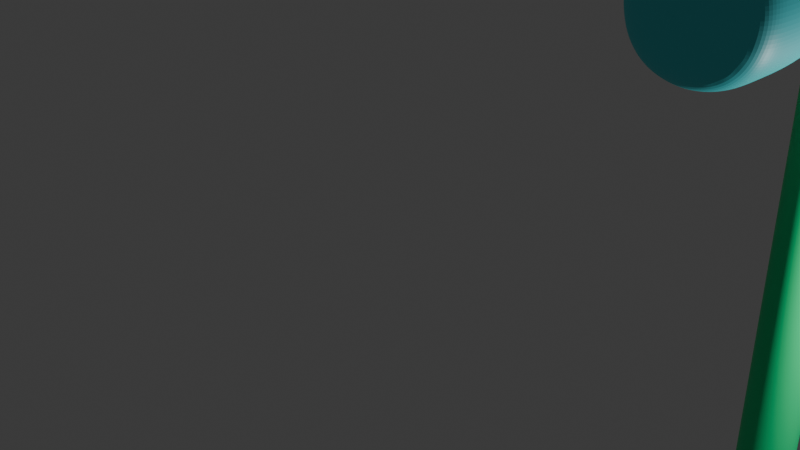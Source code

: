 # Source: hammer.blend  (saved by Blender 4.0.36; exported with 4.5.12 LTS)
import bpy
from mathutils import Matrix  # noqa: F401  (used for matrix-valued properties, if any)

bpy.ops.wm.read_factory_settings(use_empty=True)
scene = bpy.context.scene
scene.name = 'Scene'

# ---- collections
col_collection = bpy.data.collections.new('Collection'); scene.collection.children.link(col_collection)

# ---- materials (node trees are filled in below, after node groups)
mat_material = bpy.data.materials.new('Material')
mat_material.use_transparent_shadow = False
mat_material_001 = bpy.data.materials.new('Material.001')
mat_material_001.use_transparent_shadow = False

# ---- material node trees
mat_material.use_nodes = True; mat_material.node_tree.nodes.clear()
_N = mat_material.node_tree.nodes; _L = mat_material.node_tree.links
n0 = _N.new('ShaderNodeBsdfPrincipled'); n0.name = 'Principled BSDF'; n0.location = (10, 300)
n0.inputs[0].default_value = (0.07139, 0.7565, 0.8042, 1.0)
n0.inputs[3].default_value = 1.45
n1 = _N.new('ShaderNodeOutputMaterial'); n1.name = 'Material Output'; n1.location = (300, 300)
_L.new(n0.outputs[0], n1.inputs[0])
n1.is_active_output = True
mat_material_001.use_nodes = True; mat_material_001.node_tree.nodes.clear()
_N = mat_material_001.node_tree.nodes; _L = mat_material_001.node_tree.links
n0 = _N.new('ShaderNodeBsdfPrincipled'); n0.name = 'Principled BSDF'; n0.location = (10, 300)
n0.inputs[0].default_value = (0.0, 0.803, 0.2658, 1.0)
n0.inputs[3].default_value = 1.45
n1 = _N.new('ShaderNodeOutputMaterial'); n1.name = 'Material Output'; n1.location = (300, 300)
_L.new(n0.outputs[0], n1.inputs[0])
n1.is_active_output = True

# ---- world
world_world = bpy.data.worlds.new('World'); scene.world = world_world
world_world.use_nodes = True; world_world.node_tree.nodes.clear()
_N = world_world.node_tree.nodes; _L = world_world.node_tree.links
n0 = _N.new('ShaderNodeOutputWorld'); n0.name = 'World Output'; n0.location = (300, 300)
n1 = _N.new('ShaderNodeBackground'); n1.name = 'Background'; n1.location = (10, 300)
n1.inputs[0].default_value = (0.05088, 0.05088, 0.05088, 1.0)
_L.new(n1.outputs[0], n0.inputs[0])
n0.is_active_output = True
world_world.color = (0.05088, 0.05088, 0.05088)
world_world.use_sun_shadow = False
world_world.sun_shadow_jitter_overblur = 0.0

# ---- cameras
cam_camera = bpy.data.cameras.new('Camera')
cam_camera.clip_end = 100.0
cam_camera.ortho_scale = 7.314

# ---- lights
light_light = bpy.data.lights.new('Light', 'POINT')
light_light.transmission_factor = 0.0
light_light.use_soft_falloff = False
light_light.energy = 1000.0
light_light.shadow_soft_size = 0.1
light_light.shadow_maximum_resolution = 0.006
light_light.use_absolute_resolution = True

# ---- meshes
me_cube_003 = bpy.data.meshes.new('Cube.003')
me_cube_003.from_pydata([(-1.0, -1.0, -1.0), (-1.0, -1.0, 1.0), (-1.0, 1.0, -1.0), (-1.0, 1.0, 1.0), (1.0, -1.0, -1.0), (1.0, -1.0, 1.0), (1.0, 1.0, -1.0), (1.0, 1.0, 1.0), (-0.5515, -1.774, -0.5515), (-0.5515, -1.774, 0.5515), (0.5515, -1.774, 0.5515), (0.5515, -1.774, -0.5515), (-0.5515, -2.203, -0.5515), (-0.5515, -2.203, 0.5515), (0.5515, -2.203, 0.5515), (0.5515, -2.203, -0.5515), (-0.8149, -2.646, -0.8149), (-0.8149, -2.646, 0.8149), (0.8149, -2.646, 0.8149), (0.8149, -2.646, -0.8149), (0.5, 1.0, -1.0), (0.0, 1.0, -1.0), (-0.5, 1.0, -1.0), (-0.5, 1.0, 1.0), (0.0, 1.0, 1.0), (0.5, 1.0, 1.0), (-0.5, -1.0, -1.0), (0.0, -1.0, -1.0), (0.5, -1.0, -1.0), (0.5, -1.0, 1.0), (0.0, -1.0, 1.0), (-0.5, -1.0, 1.0), (-0.2757, -1.774, -0.5515), (2.98e-08, -1.774, -0.5515), (0.2757, -1.774, -0.5515), (0.2757, -1.774, 0.5515), (-2.98e-08, -1.774, 0.5515), (-0.2757, -1.774, 0.5515), (-0.2757, -2.203, -0.5515), (2.98e-08, -2.203, -0.5515), (0.2757, -2.203, -0.5515), (0.2757, -2.203, 0.5515), (-2.98e-08, -2.203, 0.5515), (-0.2757, -2.203, 0.5515), (-0.5154, -2.646, -1.031), (6.056e-10, -2.646, -1.152), (0.5154, -2.646, -1.031), (0.5154, -2.646, 1.031), (-3.404e-08, -2.646, 1.152), (-0.5154, -2.646, 1.031), (-1.0, -1.0, -0.5), (-1.0, -1.0, 0.0), (-1.0, -1.0, 0.5), (-1.0, 1.0, 0.5), (-1.0, 1.0, 0.0), (-1.0, 1.0, -0.5), (1.0, 1.0, 0.5), (1.0, 1.0, 0.0), (1.0, 1.0, -0.5), (1.0, -1.0, 0.5), (1.0, -1.0, 0.0), (1.0, -1.0, -0.5), (-0.5515, -1.774, -0.2757), (-0.5515, -1.774, 2.98e-08), (-0.5515, -1.774, 0.2757), (0.5515, -1.774, 0.2757), (0.5515, -1.774, -2.98e-08), (0.5515, -1.774, -0.2757), (-0.5515, -2.203, -0.2757), (-0.5515, -2.203, 2.98e-08), (-0.5515, -2.203, 0.2757), (0.5515, -2.203, 0.2757), (0.5515, -2.203, -2.98e-08), (0.5515, -2.203, -0.2757), (-1.031, -2.646, -0.5154), (-1.152, -2.646, 1.192e-07), (-1.031, -2.646, 0.5154), (1.031, -2.646, 0.5154), (1.152, -2.646, 1.885e-07), (1.031, -2.646, -0.5154), (-0.5154, -3.948, 1.031), (1.031, -3.948, -0.5154), (-1.031, -3.948, 0.5154), (-0.5154, -3.948, -1.031), (0.5154, -3.948, -1.031), (-0.8149, -3.948, 0.8149), (6.056e-10, -3.948, -1.152), (-0.8149, -3.948, -0.8149), (0.8149, -3.948, -0.8149), (0.8149, -3.948, 0.8149), (0.5154, -3.948, 1.031), (-3.404e-08, -3.948, 1.152), (-1.031, -3.948, -0.5154), (-1.152, -3.948, 1.958e-07), (1.031, -3.948, 0.5154), (1.152, -3.948, 2.651e-07), (-1.031, -4.442, 0.5154), (-0.7491, -4.745, 0.3868), (-0.5973, -4.745, 0.5973), (-0.8149, -4.442, 0.8149), (0.3868, -4.745, -0.7491), (0.5154, -4.442, -1.031), (0.8149, -4.442, -0.8149), (0.5973, -4.745, -0.5973), (0.5973, -4.745, 0.5973), (0.8149, -4.442, 0.8149), (0.5154, -4.442, 1.031), (0.3868, -4.745, 0.7491), (-1.152, -4.442, 1.958e-07), (-0.8404, -4.745, 1.863e-07), (-1.031, -4.442, -0.5154), (-0.7491, -4.745, -0.3868), (-0.5973, -4.745, -0.5973), (-0.8149, -4.442, -0.8149), (-0.5154, -4.442, -1.031), (-0.3868, -4.745, -0.7491), (1.192e-07, -4.745, 0.8404), (-3.404e-08, -4.442, 1.152), (-0.5154, -4.442, 1.031), (-0.3868, -4.745, 0.7491), (1.152, -4.442, 2.651e-07), (0.8404, -4.745, 2.608e-07), (0.7491, -4.745, -0.3868), (1.031, -4.442, -0.5154), (0.0, -4.745, -0.8404), (6.057e-10, -4.442, -1.152), (1.031, -4.442, 0.5154), (0.7491, -4.745, 0.3868), (-0.4668, 1.437, -0.2334), (-0.4668, 1.437, -0.4668), (-0.2334, 1.437, -0.4668), (0.2334, 1.437, 0.4668), (0.4668, 1.437, 0.4668), (0.4668, 1.437, -0.2334), (0.4668, 1.437, -0.4668), (0.2334, 1.437, -0.4668), (0.0, 1.437, -0.4668), (-0.4668, 1.437, 0.4668), (-0.2334, 1.437, 0.4668), (0.0, 1.437, 0.4668), (-0.4668, 1.437, 0.2334), (-0.4668, 1.437, 0.0), (0.4668, 1.437, 0.2334), (0.4668, 1.437, 0.0), (-0.7419, 1.652, -0.2148), (-0.7248, 1.652, -0.4242), (-0.5125, 1.652, -0.4405), (-0.0569, 1.652, 0.4702), (0.1525, 1.652, 0.4531), (0.1821, 1.652, -0.2204), (0.1821, 1.652, -0.4538), (-0.0513, 1.652, -0.4538), (-0.2847, 1.652, -0.4538), (-0.729, 1.652, 0.4573), (-0.5147, 1.652, 0.4726), (-0.2849, 1.652, 0.4772), (0.0003669, 3.232, -1.058), (0.491, 3.17, -0.9833), (0.8349, 3.045, -0.8349), (-0.7442, 1.652, 0.243), (-0.7489, 1.652, 0.01319), (0.1689, 1.652, 0.2408), (0.1821, 1.652, 0.01304), (0.9833, 3.17, -0.491), (0.8492, 3.057, 0.8579), (0.5029, 3.19, 1.008), (-0.499, 3.18, -0.9948), (-0.8579, 3.057, -0.8492), (-1.008, 3.19, -0.5029), (-0.9676, 2.209, -0.4812), (-0.8328, 2.209, -0.8229), (-0.4798, 2.209, -0.9537), (0.4812, 2.209, 0.9676), (0.8229, 2.209, 0.8328), (0.9435, 2.209, -0.4707), (0.8098, 2.209, -0.8098), (0.4707, 2.209, -0.9435), (-0.0007344, 2.209, -1.009), (-0.8459, 2.209, 0.8459), (-0.4897, 2.209, 0.978), (-0.0001653, 2.209, 1.034), (-0.978, 2.209, 0.4897), (-1.034, 2.209, 0.0001655), (0.9537, 2.209, 0.4798), (1.009, 2.209, 0.0007346), (-0.8723, 3.07, 0.8723), (-0.5103, 3.2, 1.02), (0.001023, 3.257, 1.085), (-0.6292, 3.414, -0.6397), (0.008368, 3.53, -0.7104), (0.6277, 3.395, -0.6277), (-1.02, 3.2, 0.5103), (-1.085, 3.257, -0.001023), (0.9948, 3.18, 0.499), (1.058, 3.232, -0.0003667), (-0.6408, 3.435, 0.6408), (-0.7094, 3.559, -0.009133), (0.009133, 3.559, 0.7094), (0.01388, 3.736, -0.01388), (0.6397, 3.414, 0.6292), (0.7104, 3.53, -0.008368), (-1.122, 2.762, 0.5772), (-0.9088, 2.762, 0.9534), (0.05831, 2.762, -1.252), (0.6188, 2.762, -1.137), (1.182, 2.762, -0.5742), (0.9732, 2.762, -0.9286), (1.297, 2.762, -0.01374), (0.6368, 2.762, 1.149), (0.9923, 2.762, 0.934), (1.199, 2.762, 0.56), (-0.5154, 2.762, -1.155), (-0.5327, 2.762, 1.167), (0.05938, 2.762, 1.27), (-1.226, 2.762, -0.01481), (-0.8894, 2.762, -0.9477), (-1.104, 2.762, -0.5923), (-1.0, -0.6137, -1.0), (-1.0, -0.6137, 1.0), (1.0, -0.6137, -1.0), (1.0, -0.6137, 1.0), (0.5, -0.6137, 1.0), (0.0, -0.6137, 1.0), (-0.5, -0.6137, 1.0), (-0.5, -0.6137, -1.0), (0.0, -0.6137, -1.0), (0.5, -0.6137, -1.0), (1.0, -0.6137, -0.5), (1.0, -0.6137, 0.0), (1.0, -0.6137, 0.5), (-1.0, -0.6137, -0.5), (-1.0, -0.6137, 0.0), (-1.0, -0.6137, 0.5), (-1.0, 0.4934, 1.0), (1.0, 0.4934, -1.0), (-1.0, 0.4934, -0.5), (-1.0, 0.4934, 0.0), (-1.0, 0.4934, 0.5), (-1.0, 0.4934, -1.0), (1.0, 0.4934, 1.0), (0.5, 0.4934, 1.0), (0.0, 0.4934, 1.0), (-0.5, 0.4934, 1.0), (-0.5, 0.4934, -1.0), (0.0, 0.4934, -1.0), (0.5, 0.4934, -1.0), (1.0, 0.4934, -0.5), (1.0, 0.4934, 0.0), (1.0, 0.4934, 0.5), (0.5, 0.4934, 1.0), (0.5, -0.6137, 1.0), (-0.5, 0.4934, 1.0), (-0.5, -0.6137, 1.0), (-0.5, 0.4934, -1.0), (-0.5, -0.6137, -1.0), (0.5, 0.4934, -1.0), (0.5, -0.6137, -1.0), (0.0, -0.6137, -1.0), (0.0, -0.6137, 1.0), (0.0, 0.4934, 1.0), (0.0, 0.4934, -1.0), (1.0, 1.0, -0.5), (1.0, 1.0, -1.0), (1.0, 0.4934, -1.0), (1.0, -0.6137, 1.0), (1.0, -1.0, 1.0), (1.0, -1.0, -0.5), (1.0, -1.0, -1.0), (1.0, 1.0, 1.0), (1.0, 1.0, 0.5), (1.0, 1.0, 0.0), (1.0, -1.0, 0.5), (1.0, -1.0, 0.0), (1.0, -0.6137, -1.0), (1.0, 0.4934, 1.0), (-1.0, -0.6137, -1.0), (-1.0, -1.0, -1.0), (-1.0, -1.0, 0.5), (-1.0, -1.0, 1.0), (-1.0, 0.4934, 1.0), (-1.0, 1.0, 1.0), (-1.0, 1.0, -0.5), (-1.0, 1.0, -1.0), (-1.0, -1.0, -0.5), (-1.0, -1.0, 0.0), (-1.0, 1.0, 0.5), (-1.0, 1.0, 0.0), (-1.0, 0.4934, -1.0), (-1.0, -0.6137, 1.0), (-0.6241, 5.394, 2.96), (0.0, -7.787, -2.445), (0.0, -7.787, -0.4452), (0.1951, -7.807, -2.445), (0.1951, -7.807, -0.4452), (0.3827, -7.864, -2.445), (0.3827, -7.864, -0.4452), (0.5556, -7.956, -2.445), (0.5556, -7.956, -0.4452), (0.7071, -8.08, -2.445), (0.7071, -8.08, -0.4452), (0.8315, -8.232, -2.445), (0.8315, -8.232, -0.4452), (0.9239, -8.405, -2.445), (0.9239, -8.405, -0.4452), (0.9808, -8.592, -2.445), (0.9808, -8.592, -0.4452), (1.0, -8.787, -2.445), (1.0, -8.787, -0.4452), (0.9808, -8.982, -2.445), (0.9808, -8.982, -0.4452), (0.9239, -9.17, -2.445), (0.9239, -9.17, -0.4452), (0.8315, -9.343, -2.445), (0.8315, -9.343, -0.4452), (0.7071, -9.495, -2.445), (0.7071, -9.495, -0.4452), (0.5556, -9.619, -2.445), (0.5556, -9.619, -0.4452), (0.3827, -9.711, -2.445), (0.3827, -9.711, -0.4452), (0.1951, -9.768, -2.445), (0.1951, -9.768, -0.4452), (0.0, -9.787, -2.445), (0.0, -9.787, -0.4452), (-0.1951, -9.768, -2.445), (-0.1951, -9.768, -0.4452), (-0.3827, -9.711, -2.445), (-0.3827, -9.711, -0.4452), (-0.5556, -9.619, -2.445), (-0.5556, -9.619, -0.4452), (-0.7071, -9.495, -2.445), (-0.7071, -9.495, -0.4452), (-0.8315, -9.343, -2.445), (-0.8315, -9.343, -0.4452), (-0.9239, -9.17, -2.445), (-0.9239, -9.17, -0.4452), (-0.9808, -8.982, -2.445), (-0.9808, -8.982, -0.4452), (-1.0, -8.787, -2.445), (-1.0, -8.787, -0.4452), (-0.9808, -8.592, -2.445), (-0.9808, -8.592, -0.4452), (-0.9239, -8.405, -2.445), (-0.9239, -8.405, -0.4452), (-0.8315, -8.232, -2.445), (-0.8315, -8.232, -0.4452), (-0.7071, -8.08, -2.445), (-0.7071, -8.08, -0.4452), (-0.5556, -7.956, -2.445), (-0.5556, -7.956, -0.4452), (-0.3827, -7.864, -2.445), (-0.3827, -7.864, -0.4452), (-0.1951, -7.807, -2.445), (-0.1951, -7.807, -0.4452)], [(290, 291), (293, 292), (295, 294), (297, 296), (299, 298), (301, 300), (303, 302), (305, 304), (307, 306), (309, 308), (311, 310), (313, 312), (315, 314), (317, 316), (319, 318), (321, 320), (323, 322), (325, 324), (327, 326), (329, 328), (331, 330), (333, 332), (335, 334), (337, 336), (339, 338), (341, 340), (343, 342), (345, 344), (347, 346), (349, 348), (351, 350), (353, 352)], [(237, 233, 3, 53), (25, 268, 132, 131), (229, 220, 5, 59), (283, 276, 8, 62), (256, 273, 267, 28), (252, 288, 278, 31), (37, 9, 13, 43), (28, 267, 11, 34), (31, 278, 9, 37), (271, 265, 10, 65), (40, 15, 19, 46), (65, 10, 14, 71), (34, 11, 15, 40), (62, 8, 12, 68), (79, 78, 95, 81), (68, 12, 16, 74), (43, 13, 17, 49), (71, 14, 18, 77), (14, 41, 47, 18), (41, 42, 48, 47), (42, 43, 49, 48), (45, 46, 84, 86), (47, 48, 91, 90), (17, 76, 82, 85), (8, 32, 38, 12), (32, 33, 39, 38), (33, 34, 40, 39), (12, 38, 44, 16), (38, 39, 45, 44), (39, 40, 46, 45), (265, 29, 35, 10), (29, 30, 36, 35), (30, 31, 37, 36), (276, 26, 32, 8), (26, 27, 33, 32), (27, 28, 34, 33), (10, 35, 41, 14), (35, 36, 42, 41), (36, 37, 43, 42), (264, 250, 29, 265), (250, 258, 30, 29), (258, 252, 31, 30), (275, 254, 26, 276), (254, 257, 27, 26), (257, 256, 28, 27), (281, 286, 141, 128), (24, 25, 131, 139), (22, 282, 129, 130), (286, 285, 140, 141), (23, 24, 139, 138), (282, 281, 128, 129), (285, 280, 137, 140), (280, 23, 138, 137), (21, 22, 130, 136), (270, 261, 133, 143), (20, 21, 136, 135), (269, 270, 143, 142), (74, 16, 87, 92), (18, 47, 90, 89), (48, 49, 80, 91), (16, 44, 83, 87), (75, 74, 92, 93), (78, 77, 94, 95), (80, 85, 99, 118), (49, 17, 85, 80), (76, 75, 93, 82), (15, 73, 79, 19), (73, 72, 78, 79), (72, 71, 77, 78), (13, 70, 76, 17), (70, 69, 75, 76), (69, 68, 74, 75), (44, 45, 86, 83), (77, 18, 89, 94), (19, 79, 81, 88), (9, 64, 70, 13), (64, 63, 69, 70), (63, 62, 68, 69), (11, 67, 73, 15), (67, 66, 72, 73), (66, 65, 71, 72), (267, 266, 67, 11), (266, 272, 66, 67), (272, 271, 65, 66), (278, 277, 64, 9), (277, 284, 63, 64), (284, 283, 62, 63), (219, 227, 61, 4), (227, 228, 60, 61), (228, 229, 59, 60), (262, 20, 135, 134), (261, 262, 134, 133), (268, 269, 142, 132), (238, 235, 55, 2), (235, 236, 54, 55), (236, 237, 53, 54), (46, 19, 88, 84), (82, 93, 108, 96), (84, 88, 102, 101), (95, 94, 126, 120), (92, 87, 113, 110), (87, 83, 114, 113), (83, 86, 125, 114), (119, 98, 97, 109, 111, 112, 115, 124, 100, 103, 122, 121, 127, 104, 107, 116), (86, 84, 101, 125), (89, 90, 106, 105), (94, 89, 105, 126), (91, 80, 118, 117), (88, 81, 123, 102), (93, 92, 110, 108), (81, 95, 120, 123), (90, 91, 117, 106), (97, 98, 99, 96), (101, 102, 103, 100), (105, 106, 107, 104), (109, 97, 96, 108), (111, 109, 108, 110), (113, 114, 115, 112), (117, 118, 119, 116), (121, 122, 123, 120), (125, 101, 100, 124), (127, 121, 120, 126), (118, 99, 98, 119), (112, 111, 110, 113), (122, 103, 102, 123), (114, 125, 124, 115), (104, 127, 126, 105), (106, 117, 116, 107), (85, 82, 96, 99), (128, 141, 160, 144), (129, 128, 144, 145), (137, 138, 154, 153), (141, 140, 159, 160), (136, 130, 146, 152), (140, 137, 153, 159), (135, 136, 152, 151), (134, 135, 151, 150), (143, 133, 149, 162), (133, 134, 150, 149), (142, 143, 162, 161), (131, 132, 148, 147), (139, 131, 147, 155), (132, 142, 161, 148), (130, 129, 145, 146), (138, 139, 155, 154), (161, 162, 184, 183), (147, 148, 173, 172), (155, 147, 172, 180), (148, 161, 183, 173), (146, 145, 170, 171), (154, 155, 180, 179), (144, 160, 182, 169), (145, 144, 169, 170), (153, 154, 179, 178), (160, 159, 181, 182), (152, 146, 171, 177), (159, 153, 178, 181), (151, 152, 177, 176), (150, 151, 176, 175), (162, 149, 174, 184), (149, 150, 175, 174), (202, 212, 186, 185), (214, 201, 191, 192), (203, 211, 166, 156), (201, 202, 185, 191), (204, 203, 156, 157), (206, 204, 157, 158), (207, 205, 163, 194), (205, 206, 158, 163), (210, 207, 194, 193), (208, 209, 164, 165), (213, 208, 165, 187), (209, 210, 193, 164), (211, 215, 167, 166), (212, 213, 187, 186), (216, 214, 192, 168), (215, 216, 168, 167), (199, 165, 164, 193), (191, 185, 186, 195), (195, 186, 187, 197), (197, 187, 165, 199), (156, 189, 190, 157), (189, 198, 200, 190), (198, 197, 199, 200), (166, 188, 189, 156), (188, 196, 198, 189), (196, 195, 197, 198), (167, 168, 188, 166), (168, 192, 196, 188), (192, 191, 195, 196), (157, 190, 163, 158), (190, 200, 194, 163), (200, 199, 193, 194), (170, 169, 216, 215), (169, 182, 214, 216), (179, 180, 213, 212), (171, 170, 215, 211), (173, 183, 210, 209), (180, 172, 208, 213), (172, 173, 209, 208), (183, 184, 207, 210), (174, 175, 206, 205), (184, 174, 205, 207), (175, 176, 204, 206), (176, 177, 203, 204), (181, 178, 202, 201), (177, 171, 211, 203), (182, 181, 201, 214), (178, 179, 212, 202), (51, 52, 232, 231), (50, 51, 231, 230), (0, 50, 230, 217), (247, 248, 229, 228), (246, 247, 228, 227), (234, 246, 227, 219), (243, 244, 241, 242), (224, 243, 242, 223), (287, 253, 254, 275), (225, 224, 223, 222), (226, 225, 222, 221), (274, 249, 250, 264), (251, 279, 288, 252), (255, 263, 273, 256), (248, 239, 220, 229), (52, 1, 218, 232), (56, 7, 239, 248), (20, 262, 263, 255), (23, 280, 279, 251), (268, 25, 249, 274), (25, 24, 259, 249), (24, 23, 251, 259), (282, 22, 253, 287), (22, 21, 260, 253), (21, 20, 255, 260), (6, 58, 246, 234), (58, 57, 247, 246), (57, 56, 248, 247), (231, 232, 237, 236), (230, 231, 236, 235), (217, 230, 235, 238), (232, 218, 233, 237), (244, 245, 240, 241), (245, 226, 221, 240), (240, 221, 250, 249), (223, 242, 251, 252), (243, 224, 254, 253), (226, 245, 255, 256), (225, 226, 256, 257), (224, 225, 257, 254), (222, 223, 252, 258), (221, 222, 258, 250), (241, 240, 249, 259), (242, 241, 259, 251), (244, 243, 253, 260), (245, 244, 260, 255), (58, 6, 262, 261), (6, 234, 263, 262), (5, 220, 264, 265), (4, 61, 266, 267), (7, 56, 269, 268), (56, 57, 270, 269), (57, 58, 261, 270), (59, 5, 265, 271), (60, 59, 271, 272), (61, 60, 272, 266), (219, 4, 267, 273), (220, 239, 274, 264), (234, 219, 273, 263), (239, 7, 268, 274), (0, 217, 275, 276), (1, 52, 277, 278), (3, 233, 279, 280), (2, 55, 281, 282), (50, 0, 276, 283), (51, 50, 283, 284), (52, 51, 284, 277), (53, 3, 280, 285), (54, 53, 285, 286), (55, 54, 286, 281), (217, 238, 287, 275), (218, 1, 278, 288), (233, 218, 288, 279), (238, 2, 282, 287)])
_uv = me_cube_003.uv_layers.new(name='UVMap')
_uv.uv.foreach_set('vector', [0.5625, 0.1867, 0.625, 0.1867, 0.625, 0.25, 0.5625, 0.25, 0.6875, 0.5, 0.625, 0.5, 0.625, 0.5, 0.6875, 0.5, 0.5625, 0.7017, 0.625, 0.7017, 0.625, 0.75, 0.5625, 0.75, 0.4375, 0.0, 0.375, 0.0, 0.375, 0.0, 0.4375, 0.0, 0.3125, 0.7017, 0.375, 0.7017, 0.375, 0.75, 0.3125, 0.75, 0.8125, 0.7017, 0.875, 0.7017, 0.875, 0.75, 0.8125, 0.75, 0.8125, 0.75, 0.875, 0.75, 0.875, 0.75, 0.8125, 0.75, 0.3125, 0.75, 0.375, 0.75, 0.375, 0.75, 0.3125, 0.75, 0.8125, 0.75, 0.875, 0.75, 0.875, 0.75, 0.8125, 0.75, 0.5625, 0.75, 0.625, 0.75, 0.625, 0.75, 0.5625, 0.75, 0.3125, 0.75, 0.375, 0.75, 0.375, 0.75, 0.3125, 0.75, 0.5625, 0.75, 0.625, 0.75, 0.625, 0.75, 0.5625, 0.75, 0.3125, 0.75, 0.375, 0.75, 0.375, 0.75, 0.3125, 0.75, 0.4375, 0.0, 0.375, 0.0, 0.375, 0.0, 0.4375, 0.0, 0.4375, 0.75, 0.5, 0.75, 0.5, 0.75, 0.4375, 0.75, 0.4375, 0.0, 0.375, 0.0, 0.375, 0.0, 0.4375, 0.0, 0.8125, 0.75, 0.875, 0.75, 0.875, 0.75, 0.8125, 0.75, 0.5625, 0.75, 0.625, 0.75, 0.625, 0.75, 0.5625, 0.75, 0.625, 0.75, 0.6875, 0.75, 0.6875, 0.75, 0.625, 0.75, 0.6875, 0.75, 0.75, 0.75, 0.75, 0.75, 0.6875, 0.75, 0.75, 0.75, 0.8125, 0.75, 0.8125, 0.75, 0.75, 0.75, 0.25, 0.75, 0.3125, 0.75, 0.3125, 0.75, 0.25, 0.75, 0.6875, 0.75, 0.75, 0.75, 0.75, 0.75, 0.6875, 0.75, 0.625, 0.0, 0.5625, 0.0, 0.5625, 0.0, 0.625, 0.0, 0.125, 0.75, 0.1875, 0.75, 0.1875, 0.75, 0.125, 0.75, 0.1875, 0.75, 0.25, 0.75, 0.25, 0.75, 0.1875, 0.75, 0.25, 0.75, 0.3125, 0.75, 0.3125, 0.75, 0.25, 0.75, 0.125, 0.75, 0.1875, 0.75, 0.1875, 0.75, 0.125, 0.75, 0.1875, 0.75, 0.25, 0.75, 0.25, 0.75, 0.1875, 0.75, 0.25, 0.75, 0.3125, 0.75, 0.3125, 0.75, 0.25, 0.75, 0.625, 0.75, 0.6875, 0.75, 0.6875, 0.75, 0.625, 0.75, 0.6875, 0.75, 0.75, 0.75, 0.75, 0.75, 0.6875, 0.75, 0.75, 0.75, 0.8125, 0.75, 0.8125, 0.75, 0.75, 0.75, 0.125, 0.75, 0.1875, 0.75, 0.1875, 0.75, 0.125, 0.75, 0.1875, 0.75, 0.25, 0.75, 0.25, 0.75, 0.1875, 0.75, 0.25, 0.75, 0.3125, 0.75, 0.3125, 0.75, 0.25, 0.75, 0.625, 0.75, 0.6875, 0.75, 0.6875, 0.75, 0.625, 0.75, 0.6875, 0.75, 0.75, 0.75, 0.75, 0.75, 0.6875, 0.75, 0.75, 0.75, 0.8125, 0.75, 0.8125, 0.75, 0.75, 0.75, 0.625, 0.7017, 0.6875, 0.7017, 0.6875, 0.75, 0.625, 0.75, 0.6875, 0.7017, 0.75, 0.7017, 0.75, 0.75, 0.6875, 0.75, 0.75, 0.7017, 0.8125, 0.7017, 0.8125, 0.75, 0.75, 0.75, 0.125, 0.7017, 0.1875, 0.7017, 0.1875, 0.75, 0.125, 0.75, 0.1875, 0.7017, 0.25, 0.7017, 0.25, 0.75, 0.1875, 0.75, 0.25, 0.7017, 0.3125, 0.7017, 0.3125, 0.75, 0.25, 0.75, 0.4375, 0.25, 0.5, 0.25, 0.5, 0.25, 0.4375, 0.25, 0.75, 0.5, 0.6875, 0.5, 0.6875, 0.5, 0.75, 0.5, 0.1875, 0.5, 0.125, 0.5, 0.125, 0.5, 0.1875, 0.5, 0.5, 0.25, 0.5625, 0.25, 0.5625, 0.25, 0.5, 0.25, 0.8125, 0.5, 0.75, 0.5, 0.75, 0.5, 0.8125, 0.5, 0.375, 0.25, 0.4375, 0.25, 0.4375, 0.25, 0.375, 0.25, 0.5625, 0.25, 0.625, 0.25, 0.625, 0.25, 0.5625, 0.25, 0.875, 0.5, 0.8125, 0.5, 0.8125, 0.5, 0.875, 0.5, 0.25, 0.5, 0.1875, 0.5, 0.1875, 0.5, 0.25, 0.5, 0.5, 0.5, 0.4375, 0.5, 0.4375, 0.5, 0.5, 0.5, 0.3125, 0.5, 0.25, 0.5, 0.25, 0.5, 0.3125, 0.5, 0.5625, 0.5, 0.5, 0.5, 0.5, 0.5, 0.5625, 0.5, 0.4375, 0.0, 0.375, 0.0, 0.375, 0.0, 0.4375, 0.0, 0.625, 0.75, 0.6875, 0.75, 0.6875, 0.75, 0.625, 0.75, 0.75, 0.75, 0.8125, 0.75, 0.8125, 0.75, 0.75, 0.75, 0.125, 0.75, 0.1875, 0.75, 0.1875, 0.75, 0.125, 0.75, 0.5, 0.0, 0.4375, 0.0, 0.4375, 0.0, 0.5, 0.0, 0.5, 0.75, 0.5625, 0.75, 0.5625, 0.75, 0.5, 0.75, 0.8125, 0.75, 0.875, 0.75, 0.875, 0.75, 0.8125, 0.75, 0.8125, 0.75, 0.875, 0.75, 0.875, 0.75, 0.8125, 0.75, 0.5625, 0.0, 0.5, 0.0, 0.5, 0.0, 0.5625, 0.0, 0.375, 0.75, 0.4375, 0.75, 0.4375, 0.75, 0.375, 0.75, 0.4375, 0.75, 0.5, 0.75, 0.5, 0.75, 0.4375, 0.75, 0.5, 0.75, 0.5625, 0.75, 0.5625, 0.75, 0.5, 0.75, 0.625, 0.0, 0.5625, 0.0, 0.5625, 0.0, 0.625, 0.0, 0.5625, 0.0, 0.5, 0.0, 0.5, 0.0, 0.5625, 0.0, 0.5, 0.0, 0.4375, 0.0, 0.4375, 0.0, 0.5, 0.0, 0.1875, 0.75, 0.25, 0.75, 0.25, 0.75, 0.1875, 0.75, 0.5625, 0.75, 0.625, 0.75, 0.625, 0.75, 0.5625, 0.75, 0.375, 0.75, 0.4375, 0.75, 0.4375, 0.75, 0.375, 0.75, 0.625, 0.0, 0.5625, 0.0, 0.5625, 0.0, 0.625, 0.0, 0.5625, 0.0, 0.5, 0.0, 0.5, 0.0, 0.5625, 0.0, 0.5, 0.0, 0.4375, 0.0, 0.4375, 0.0, 0.5, 0.0, 0.375, 0.75, 0.4375, 0.75, 0.4375, 0.75, 0.375, 0.75, 0.4375, 0.75, 0.5, 0.75, 0.5, 0.75, 0.4375, 0.75, 0.5, 0.75, 0.5625, 0.75, 0.5625, 0.75, 0.5, 0.75, 0.375, 0.75, 0.4375, 0.75, 0.4375, 0.75, 0.375, 0.75, 0.4375, 0.75, 0.5, 0.75, 0.5, 0.75, 0.4375, 0.75, 0.5, 0.75, 0.5625, 0.75, 0.5625, 0.75, 0.5, 0.75, 0.625, 0.0, 0.5625, 0.0, 0.5625, 0.0, 0.625, 0.0, 0.5625, 0.0, 0.5, 0.0, 0.5, 0.0, 0.5625, 0.0, 0.5, 0.0, 0.4375, 0.0, 0.4375, 0.0, 0.5, 0.0, 0.375, 0.7017, 0.4375, 0.7017, 0.4375, 0.75, 0.375, 0.75, 0.4375, 0.7017, 0.5, 0.7017, 0.5, 0.75, 0.4375, 0.75, 0.5, 0.7017, 0.5625, 0.7017, 0.5625, 0.75, 0.5, 0.75, 0.375, 0.5, 0.3125, 0.5, 0.3125, 0.5, 0.375, 0.5, 0.4375, 0.5, 0.375, 0.5, 0.375, 0.5, 0.4375, 0.5, 0.625, 0.5, 0.5625, 0.5, 0.5625, 0.5, 0.625, 0.5, 0.375, 0.1867, 0.4375, 0.1867, 0.4375, 0.25, 0.375, 0.25, 0.4375, 0.1867, 0.5, 0.1867, 0.5, 0.25, 0.4375, 0.25, 0.5, 0.1867, 0.5625, 0.1867, 0.5625, 0.25, 0.5, 0.25, 0.3125, 0.75, 0.375, 0.75, 0.375, 0.75, 0.3125, 0.75, 0.5625, 0.0, 0.5, 0.0, 0.5, 0.0, 0.5625, 0.0, 0.3125, 0.75, 0.375, 0.75, 0.375, 0.75, 0.3125, 0.75, 0.5, 0.75, 0.5625, 0.75, 0.5625, 0.75, 0.5, 0.75, 0.4375, 0.0, 0.375, 0.0, 0.375, 0.0, 0.4375, 0.0, 0.125, 0.75, 0.1875, 0.75, 0.1875, 0.75, 0.125, 0.75, 0.1875, 0.75, 0.25, 0.75, 0.25, 0.75, 0.1875, 0.75, 0.5932, 0.9259, 0.5802, 0.9552, 0.5509, 0.9682, 0.5, 0.9723, 0.4491, 0.9682, 0.4198, 0.9552, 0.4068, 0.9259, 0.4027, 0.875, 0.4068, 0.8241, 0.4198, 0.7948, 0.4491, 0.7818, 0.5, 0.7777, 0.5509, 0.7818, 0.5802, 0.7948, 0.5932, 0.8241, 0.5973, 0.875, 0.25, 0.75, 0.3125, 0.75, 0.3125, 0.75, 0.25, 0.75, 0.625, 0.75, 0.6875, 0.75, 0.6875, 0.75, 0.625, 0.75, 0.5625, 0.75, 0.625, 0.75, 0.625, 0.75, 0.5625, 0.75, 0.75, 0.75, 0.8125, 0.75, 0.8125, 0.75, 0.75, 0.75, 0.375, 0.75, 0.4375, 0.75, 0.4375, 0.75, 0.375, 0.75, 0.5, 0.0, 0.4375, 0.0, 0.4375, 0.0, 0.5, 0.0, 0.4375, 0.75, 0.5, 0.75, 0.5, 0.75, 0.4375, 0.75, 0.6875, 0.75, 0.75, 0.75, 0.75, 0.75, 0.6875, 0.75, 0.5509, 0.9682, 0.5802, 0.9552, 0.625, 1.0, 0.5625, 1.0, 0.375, 0.8125, 0.375, 0.75, 0.4198, 0.7948, 0.4068, 0.8241, 0.625, 0.75, 0.625, 0.8125, 0.5932, 0.8241, 0.5802, 0.7948, 0.5, 0.9723, 0.5509, 0.9682, 0.5625, 1.0, 0.5, 1.0, 0.4491, 0.9682, 0.5, 0.9723, 0.5, 1.0, 0.4375, 1.0, 0.375, 1.0, 0.375, 0.9375, 0.4068, 0.9259, 0.4198, 0.9552, 0.625, 0.875, 0.625, 0.9375, 0.5932, 0.9259, 0.5973, 0.875, 0.5, 0.7777, 0.4491, 0.7818, 0.4375, 0.75, 0.5, 0.75, 0.375, 0.875, 0.375, 0.8125, 0.4068, 0.8241, 0.4027, 0.875, 0.5509, 0.7818, 0.5, 0.7777, 0.5, 0.75, 0.5625, 0.75, 0.625, 0.9375, 0.625, 1.0, 0.5802, 0.9552, 0.5932, 0.9259, 0.4198, 0.9552, 0.4491, 0.9682, 0.4375, 1.0, 0.375, 1.0, 0.4491, 0.7818, 0.4198, 0.7948, 0.375, 0.75, 0.4375, 0.75, 0.375, 0.9375, 0.375, 0.875, 0.4027, 0.875, 0.4068, 0.9259, 0.5802, 0.7948, 0.5509, 0.7818, 0.5625, 0.75, 0.625, 0.75, 0.625, 0.8125, 0.625, 0.875, 0.5973, 0.875, 0.5932, 0.8241, 0.625, 0.0, 0.5625, 0.0, 0.5625, 0.0, 0.625, 0.0, 0.4375, 0.25, 0.5, 0.25, 0.5, 0.25, 0.4375, 0.25, 0.375, 0.25, 0.4375, 0.25, 0.4375, 0.25, 0.375, 0.25, 0.875, 0.5, 0.8125, 0.5, 0.8125, 0.5, 0.875, 0.5, 0.5, 0.25, 0.5625, 0.25, 0.5625, 0.25, 0.5, 0.25, 0.25, 0.5, 0.1875, 0.5, 0.1875, 0.5, 0.25, 0.5, 0.5625, 0.25, 0.625, 0.25, 0.625, 0.25, 0.5625, 0.25, 0.3125, 0.5, 0.25, 0.5, 0.25, 0.5, 0.3125, 0.5, 0.375, 0.5, 0.3125, 0.5, 0.3125, 0.5, 0.375, 0.5, 0.5, 0.5, 0.4375, 0.5, 0.4375, 0.5, 0.5, 0.5, 0.4375, 0.5, 0.375, 0.5, 0.375, 0.5, 0.4375, 0.5, 0.5625, 0.5, 0.5, 0.5, 0.5, 0.5, 0.5625, 0.5, 0.6875, 0.5, 0.625, 0.5, 0.625, 0.5, 0.6875, 0.5, 0.75, 0.5, 0.6875, 0.5, 0.6875, 0.5, 0.75, 0.5, 0.625, 0.5, 0.5625, 0.5, 0.5625, 0.5, 0.625, 0.5, 0.1875, 0.5, 0.125, 0.5, 0.125, 0.5, 0.1875, 0.5, 0.8125, 0.5, 0.75, 0.5, 0.75, 0.5, 0.8125, 0.5, 0.5625, 0.5, 0.5, 0.5, 0.5, 0.5, 0.5625, 0.5, 0.6875, 0.5, 0.625, 0.5, 0.625, 0.5, 0.6875, 0.5, 0.75, 0.5, 0.6875, 0.5, 0.6875, 0.5, 0.75, 0.5, 0.625, 0.5, 0.5625, 0.5, 0.5625, 0.5, 0.625, 0.5, 0.1875, 0.5, 0.125, 0.5, 0.125, 0.5, 0.1875, 0.5, 0.8125, 0.5, 0.75, 0.5, 0.75, 0.5, 0.8125, 0.5, 0.4375, 0.25, 0.5, 0.25, 0.5, 0.25, 0.4375, 0.25, 0.375, 0.25, 0.4375, 0.25, 0.4375, 0.25, 0.375, 0.25, 0.875, 0.5, 0.8125, 0.5, 0.8125, 0.5, 0.875, 0.5, 0.5, 0.25, 0.5625, 0.25, 0.5625, 0.25, 0.5, 0.25, 0.25, 0.5, 0.1875, 0.5, 0.1875, 0.5, 0.25, 0.5, 0.5625, 0.25, 0.625, 0.25, 0.625, 0.25, 0.5625, 0.25, 0.3125, 0.5, 0.25, 0.5, 0.25, 0.5, 0.3125, 0.5, 0.375, 0.5, 0.3125, 0.5, 0.3125, 0.5, 0.375, 0.5, 0.5, 0.5, 0.4375, 0.5, 0.4375, 0.5, 0.5, 0.5, 0.4375, 0.5, 0.375, 0.5, 0.375, 0.5, 0.4375, 0.5, 0.875, 0.5, 0.8125, 0.5, 0.8125, 0.5, 0.875, 0.5, 0.5, 0.25, 0.5625, 0.25, 0.5625, 0.25, 0.5, 0.25, 0.25, 0.5, 0.1875, 0.5, 0.1875, 0.5, 0.25, 0.5, 0.5625, 0.25, 0.625, 0.25, 0.625, 0.25, 0.5625, 0.25, 0.3125, 0.5, 0.25, 0.5, 0.25, 0.5, 0.3125, 0.5, 0.375, 0.5, 0.3125, 0.5, 0.3125, 0.5, 0.375, 0.5, 0.5, 0.5, 0.4375, 0.5, 0.4375, 0.5, 0.5, 0.5, 0.4375, 0.5, 0.375, 0.5, 0.375, 0.5, 0.4375, 0.5, 0.5625, 0.5, 0.5, 0.5, 0.5, 0.5, 0.5625, 0.5, 0.6875, 0.5, 0.625, 0.5, 0.625, 0.5, 0.6875, 0.5, 0.75, 0.5, 0.6875, 0.5, 0.6875, 0.5, 0.75, 0.5, 0.625, 0.5, 0.5625, 0.5, 0.5625, 0.5, 0.625, 0.5, 0.1875, 0.5, 0.125, 0.5, 0.125, 0.5, 0.1875, 0.5, 0.8125, 0.5, 0.75, 0.5, 0.75, 0.5, 0.8125, 0.5, 0.4375, 0.25, 0.5, 0.25, 0.5, 0.25, 0.4375, 0.25, 0.375, 0.25, 0.4375, 0.25, 0.4375, 0.25, 0.375, 0.25, 0.5625, 0.4375, 0.625, 0.4375, 0.625, 0.5, 0.5625, 0.5, 0.5625, 0.25, 0.625, 0.25, 0.625, 0.3125, 0.5625, 0.3125, 0.5625, 0.3125, 0.625, 0.3125, 0.625, 0.375, 0.5625, 0.375, 0.5625, 0.375, 0.625, 0.375, 0.625, 0.4375, 0.5625, 0.4375, 0.375, 0.375, 0.4375, 0.375, 0.4375, 0.4375, 0.375, 0.4375, 0.4375, 0.375, 0.5, 0.375, 0.5, 0.4375, 0.4375, 0.4375, 0.5, 0.375, 0.5625, 0.375, 0.5625, 0.4375, 0.5, 0.4375, 0.375, 0.3125, 0.4375, 0.3125, 0.4375, 0.375, 0.375, 0.375, 0.4375, 0.3125, 0.5, 0.3125, 0.5, 0.375, 0.4375, 0.375, 0.5, 0.3125, 0.5625, 0.3125, 0.5625, 0.375, 0.5, 0.375, 0.375, 0.25, 0.4375, 0.25, 0.4375, 0.3125, 0.375, 0.3125, 0.4375, 0.25, 0.5, 0.25, 0.5, 0.3125, 0.4375, 0.3125, 0.5, 0.25, 0.5625, 0.25, 0.5625, 0.3125, 0.5, 0.3125, 0.375, 0.4375, 0.4375, 0.4375, 0.4375, 0.5, 0.375, 0.5, 0.4375, 0.4375, 0.5, 0.4375, 0.5, 0.5, 0.4375, 0.5, 0.5, 0.4375, 0.5625, 0.4375, 0.5625, 0.5, 0.5, 0.5, 0.375, 0.25, 0.4375, 0.25, 0.4375, 0.25, 0.375, 0.25, 0.4375, 0.25, 0.5, 0.25, 0.5, 0.25, 0.4375, 0.25, 0.8125, 0.5, 0.75, 0.5, 0.75, 0.5, 0.8125, 0.5, 0.1875, 0.5, 0.125, 0.5, 0.125, 0.5, 0.1875, 0.5, 0.625, 0.5, 0.5625, 0.5, 0.5625, 0.5, 0.625, 0.5, 0.75, 0.5, 0.6875, 0.5, 0.6875, 0.5, 0.75, 0.5, 0.6875, 0.5, 0.625, 0.5, 0.625, 0.5, 0.6875, 0.5, 0.5625, 0.5, 0.5, 0.5, 0.5, 0.5, 0.5625, 0.5, 0.4375, 0.5, 0.375, 0.5, 0.375, 0.5, 0.4375, 0.5, 0.5, 0.5, 0.4375, 0.5, 0.4375, 0.5, 0.5, 0.5, 0.375, 0.5, 0.3125, 0.5, 0.3125, 0.5, 0.375, 0.5, 0.3125, 0.5, 0.25, 0.5, 0.25, 0.5, 0.3125, 0.5, 0.5625, 0.25, 0.625, 0.25, 0.625, 0.25, 0.5625, 0.25, 0.25, 0.5, 0.1875, 0.5, 0.1875, 0.5, 0.25, 0.5, 0.5, 0.25, 0.5625, 0.25, 0.5625, 0.25, 0.5, 0.25, 0.875, 0.5, 0.8125, 0.5, 0.8125, 0.5, 0.875, 0.5, 0.5, 0.0, 0.5625, 0.0, 0.5625, 0.04828, 0.5, 0.04828, 0.4375, 0.0, 0.5, 0.0, 0.5, 0.04828, 0.4375, 0.04828, 0.375, 0.0, 0.4375, 0.0, 0.4375, 0.04828, 0.375, 0.04828, 0.5, 0.5633, 0.5625, 0.5633, 0.5625, 0.7017, 0.5, 0.7017, 0.4375, 0.5633, 0.5, 0.5633, 0.5, 0.7017, 0.4375, 0.7017, 0.375, 0.5633, 0.4375, 0.5633, 0.4375, 0.7017, 0.375, 0.7017, 0.1875, 0.5633, 0.25, 0.5633, 0.75, 0.5633, 0.8125, 0.5633, 0.1875, 0.7017, 0.1875, 0.5633, 0.8125, 0.5633, 0.8125, 0.7017, 0.125, 0.5633, 0.1875, 0.5633, 0.1875, 0.7017, 0.125, 0.7017, 0.25, 0.7017, 0.1875, 0.7017, 0.8125, 0.7017, 0.75, 0.7017, 0.3125, 0.7017, 0.25, 0.7017, 0.75, 0.7017, 0.6875, 0.7017, 0.625, 0.5633, 0.6875, 0.5633, 0.6875, 0.7017, 0.625, 0.7017, 0.8125, 0.5633, 0.875, 0.5633, 0.875, 0.7017, 0.8125, 0.7017, 0.3125, 0.5633, 0.375, 0.5633, 0.375, 0.7017, 0.3125, 0.7017, 0.5625, 0.5633, 0.625, 0.5633, 0.625, 0.7017, 0.5625, 0.7017, 0.5625, 0.0, 0.625, 0.0, 0.625, 0.04828, 0.5625, 0.04828, 0.5625, 0.5, 0.625, 0.5, 0.625, 0.5633, 0.5625, 0.5633, 0.3125, 0.5, 0.375, 0.5, 0.375, 0.5633, 0.3125, 0.5633, 0.8125, 0.5, 0.875, 0.5, 0.875, 0.5633, 0.8125, 0.5633, 0.625, 0.5, 0.6875, 0.5, 0.6875, 0.5633, 0.625, 0.5633, 0.6875, 0.5, 0.75, 0.5, 0.75, 0.5633, 0.6875, 0.5633, 0.75, 0.5, 0.8125, 0.5, 0.8125, 0.5633, 0.75, 0.5633, 0.125, 0.5, 0.1875, 0.5, 0.1875, 0.5633, 0.125, 0.5633, 0.1875, 0.5, 0.25, 0.5, 0.25, 0.5633, 0.1875, 0.5633, 0.25, 0.5, 0.3125, 0.5, 0.3125, 0.5633, 0.25, 0.5633, 0.375, 0.5, 0.4375, 0.5, 0.4375, 0.5633, 0.375, 0.5633, 0.4375, 0.5, 0.5, 0.5, 0.5, 0.5633, 0.4375, 0.5633, 0.5, 0.5, 0.5625, 0.5, 0.5625, 0.5633, 0.5, 0.5633, 0.5, 0.04828, 0.5625, 0.04828, 0.5625, 0.1867, 0.5, 0.1867, 0.4375, 0.04828, 0.5, 0.04828, 0.5, 0.1867, 0.4375, 0.1867, 0.375, 0.04828, 0.4375, 0.04828, 0.4375, 0.1867, 0.375, 0.1867, 0.5625, 0.04828, 0.625, 0.04828, 0.625, 0.1867, 0.5625, 0.1867, 0.25, 0.5633, 0.3125, 0.5633, 0.6875, 0.5633, 0.75, 0.5633, 0.3125, 0.5633, 0.3125, 0.7017, 0.6875, 0.7017, 0.6875, 0.5633, 0.6875, 0.5633, 0.6875, 0.7017, 0.6875, 0.7017, 0.6875, 0.5633, 0.8125, 0.7017, 0.8125, 0.5633, 0.8125, 0.5633, 0.8125, 0.7017, 0.1875, 0.5633, 0.1875, 0.7017, 0.1875, 0.7017, 0.1875, 0.5633, 0.3125, 0.7017, 0.3125, 0.5633, 0.3125, 0.5633, 0.3125, 0.7017, 0.25, 0.7017, 0.3125, 0.7017, 0.3125, 0.7017, 0.25, 0.7017, 0.1875, 0.7017, 0.25, 0.7017, 0.25, 0.7017, 0.1875, 0.7017, 0.75, 0.7017, 0.8125, 0.7017, 0.8125, 0.7017, 0.75, 0.7017, 0.6875, 0.7017, 0.75, 0.7017, 0.75, 0.7017, 0.6875, 0.7017, 0.75, 0.5633, 0.6875, 0.5633, 0.6875, 0.5633, 0.75, 0.5633, 0.8125, 0.5633, 0.75, 0.5633, 0.75, 0.5633, 0.8125, 0.5633, 0.25, 0.5633, 0.1875, 0.5633, 0.1875, 0.5633, 0.25, 0.5633, 0.3125, 0.5633, 0.25, 0.5633, 0.25, 0.5633, 0.3125, 0.5633, 0.4375, 0.5, 0.375, 0.5, 0.375, 0.5, 0.4375, 0.5, 0.375, 0.5, 0.375, 0.5633, 0.375, 0.5633, 0.375, 0.5, 0.625, 0.75, 0.625, 0.7017, 0.625, 0.7017, 0.625, 0.75, 0.375, 0.75, 0.4375, 0.75, 0.4375, 0.75, 0.375, 0.75, 0.625, 0.5, 0.5625, 0.5, 0.5625, 0.5, 0.625, 0.5, 0.5625, 0.5, 0.5, 0.5, 0.5, 0.5, 0.5625, 0.5, 0.5, 0.5, 0.4375, 0.5, 0.4375, 0.5, 0.5, 0.5, 0.5625, 0.75, 0.625, 0.75, 0.625, 0.75, 0.5625, 0.75, 0.5, 0.75, 0.5625, 0.75, 0.5625, 0.75, 0.5, 0.75, 0.4375, 0.75, 0.5, 0.75, 0.5, 0.75, 0.4375, 0.75, 0.375, 0.7017, 0.375, 0.75, 0.375, 0.75, 0.375, 0.7017, 0.625, 0.7017, 0.625, 0.5633, 0.625, 0.5633, 0.625, 0.7017, 0.375, 0.5633, 0.375, 0.7017, 0.375, 0.7017, 0.375, 0.5633, 0.625, 0.5633, 0.625, 0.5, 0.625, 0.5, 0.625, 0.5633, 0.375, 0.0, 0.375, 0.04828, 0.375, 0.04828, 0.375, 0.0, 0.625, 0.0, 0.5625, 0.0, 0.5625, 0.0, 0.625, 0.0, 0.625, 0.25, 0.625, 0.1867, 0.625, 0.1867, 0.625, 0.25, 0.375, 0.25, 0.4375, 0.25, 0.4375, 0.25, 0.375, 0.25, 0.4375, 0.0, 0.375, 0.0, 0.375, 0.0, 0.4375, 0.0, 0.5, 0.0, 0.4375, 0.0, 0.4375, 0.0, 0.5, 0.0, 0.5625, 0.0, 0.5, 0.0, 0.5, 0.0, 0.5625, 0.0, 0.5625, 0.25, 0.625, 0.25, 0.625, 0.25, 0.5625, 0.25, 0.5, 0.25, 0.5625, 0.25, 0.5625, 0.25, 0.5, 0.25, 0.4375, 0.25, 0.5, 0.25, 0.5, 0.25, 0.4375, 0.25, 0.375, 0.04828, 0.375, 0.1867, 0.375, 0.1867, 0.375, 0.04828, 0.625, 0.04828, 0.625, 0.0, 0.625, 0.0, 0.625, 0.04828, 0.625, 0.1867, 0.625, 0.04828, 0.625, 0.04828, 0.625, 0.1867, 0.375, 0.1867, 0.375, 0.25, 0.375, 0.25, 0.375, 0.1867])
me_cube_003.materials.append(mat_material)
me_cube_003.update()
me_cylinder = bpy.data.meshes.new('Cylinder')
me_cylinder.from_pydata([(-8.67e-10, 0.9418, -1.0), (0.08796, 1.102, 1.0), (0.1837, 0.9237, -1.0), (0.2614, 1.081, 1.0), (0.3604, 0.8701, -1.0), (0.4282, 1.018, 1.0), (0.5232, 0.7831, -1.0), (0.5819, 0.9164, 1.0), (0.666, 0.666, -1.0), (0.7166, 0.7793, 1.0), (0.7831, 0.5232, -1.0), (0.8271, 0.6123, 1.0), (0.8701, 0.3604, -1.0), (0.9093, 0.4218, 1.0), (0.9237, 0.1837, -1.0), (0.9599, 0.215, 1.0), (0.9418, -1.11e-07, -1.0), (0.9769, 1.948e-07, 1.0), (0.9237, -0.1837, -1.0), (0.9599, -0.215, 1.0), (0.8701, -0.3604, -1.0), (0.9093, -0.4218, 1.0), (0.7831, -0.5232, -1.0), (0.8271, -0.6123, 1.0), (0.666, -0.666, -1.0), (0.7166, -0.7793, 1.0), (0.5232, -0.7831, -1.0), (0.5819, -0.9164, 1.0), (0.3604, -0.8701, -1.0), (0.4282, -1.018, 1.0), (0.1837, -0.9237, -1.0), (0.2614, -1.081, 1.0), (-8.67e-10, -0.9418, -1.0), (0.08796, -1.102, 1.0), (-0.1837, -0.9237, -1.0), (-0.08547, -1.081, 1.0), (-0.3604, -0.8701, -1.0), (-0.2522, -1.018, 1.0), (-0.5232, -0.7831, -1.0), (-0.4059, -0.9164, 1.0), (-0.666, -0.666, -1.0), (-0.5406, -0.7793, 1.0), (-0.7831, -0.5232, -1.0), (-0.6512, -0.6123, 1.0), (-0.8701, -0.3604, -1.0), (-0.7334, -0.4218, 1.0), (-0.9237, -0.1837, -1.0), (-0.7839, -0.215, 1.0), (-0.9418, -1.11e-07, -1.0), (-0.801, 1.948e-07, 1.0), (-0.9237, 0.1837, -1.0), (-0.7839, 0.215, 1.0), (-0.8701, 0.3604, -1.0), (-0.7334, 0.4218, 1.0), (-0.7831, 0.5232, -1.0), (-0.6512, 0.6123, 1.0), (-0.666, 0.666, -1.0), (-0.5406, 0.7793, 1.0), (-0.5232, 0.7831, -1.0), (-0.4059, 0.9164, 1.0), (-0.3604, 0.8701, -1.0), (-0.2522, 1.018, 1.0), (-0.1837, 0.9237, -1.0), (-0.08547, 1.081, 1.0), (0.04398, 1.051, 0.0), (0.2282, 1.031, 0.0), (0.4054, 0.971, 0.0), (0.5687, 0.8739, 0.0), (0.7118, 0.7432, 0.0), (0.8293, 0.5839, 0.0), (0.9166, 0.4022, 0.0), (0.9703, 0.2051, 0.0), (0.9885, 9.738e-08, 0.0), (0.9703, -0.2051, 0.0), (0.9166, -0.4022, 0.0), (0.8293, -0.5839, 0.0), (0.7118, -0.7432, 0.0), (0.5687, -0.8739, 0.0), (0.4054, -0.971, 0.0), (0.2282, -1.031, 0.0), (0.04398, -1.051, 0.0), (-0.1403, -1.031, 0.0), (-0.3175, -0.971, 0.0), (-0.4808, -0.8739, 0.0), (-0.6239, -0.7432, 0.0), (-0.7413, -0.5839, 0.0), (-0.8286, -0.4022, 0.0), (-0.8824, -0.2051, 0.0), (-0.9005, 9.738e-08, 0.0), (-0.8824, 0.2051, 0.0), (-0.8286, 0.4022, 0.0), (-0.7413, 0.5839, 0.0), (-0.6239, 0.7432, 0.0), (-0.4808, 0.8739, 0.0), (-0.3175, 0.971, 0.0), (-0.1403, 1.031, 0.0), (0.06597, 1.077, 0.5), (0.2448, 1.056, 0.5), (0.4168, 0.9946, 0.5), (0.5753, 0.8951, 0.5), (0.7142, 0.7613, 0.5), (0.8282, 0.5981, 0.5), (0.9129, 0.412, 0.5), (0.9651, 0.21, 0.5), (0.9827, 1.461e-07, 0.5), (0.9651, -0.21, 0.5), (0.9129, -0.412, 0.5), (0.8282, -0.5981, 0.5), (0.7142, -0.7613, 0.5), (0.5753, -0.8951, 0.5), (0.4168, -0.9946, 0.5), (0.2448, -1.056, 0.5), (0.06597, -1.077, 0.5), (-0.1129, -1.056, 0.5), (-0.2848, -0.9946, 0.5), (-0.4433, -0.8951, 0.5), (-0.5823, -0.7613, 0.5), (-0.6963, -0.5981, 0.5), (-0.781, -0.412, 0.5), (-0.8332, -0.21, 0.5), (-0.8508, 1.461e-07, 0.5), (-0.8332, 0.21, 0.5), (-0.781, 0.412, 0.5), (-0.6963, 0.5981, 0.5), (-0.5823, 0.7613, 0.5), (-0.4433, 0.8951, 0.5), (-0.2848, 0.9946, 0.5), (-0.1129, 1.056, 0.5), (0.2117, 1.006, -0.5), (0.3941, 0.9475, -0.5), (0.5621, 0.8527, -0.5), (0.7095, 0.7252, -0.5), (0.8304, 0.5698, -0.5), (0.9202, 0.3925, -0.5), (0.9756, 0.2001, -0.5), (0.9942, 4.869e-08, -0.5), (0.9756, -0.2001, -0.5), (0.9202, -0.3925, -0.5), (0.8304, -0.5698, -0.5), (0.7095, -0.7252, -0.5), (0.5621, -0.8527, -0.5), (0.3941, -0.9475, -0.5), (0.2117, -1.006, -0.5), (0.02199, -1.026, -0.5), (-0.1677, -1.006, -0.5), (-0.3501, -0.9475, -0.5), (-0.5182, -0.8527, -0.5), (-0.6655, -0.7252, -0.5), (-0.7864, -0.5698, -0.5), (-0.8762, -0.3925, -0.5), (-0.9316, -0.2001, -0.5), (-0.9503, 4.869e-08, -0.5), (-0.9316, 0.2001, -0.5), (-0.8762, 0.3925, -0.5), (-0.7864, 0.5698, -0.5), (-0.6655, 0.7252, -0.5), (-0.5182, 0.8527, -0.5), (-0.3501, 0.9475, -0.5), (-0.1677, 1.006, -0.5), (0.02199, 1.026, -0.5), (0.0, 1.0, -1.0), (0.1951, 0.9808, -1.0), (0.3827, 0.9239, -1.0), (0.5556, 0.8315, -1.0), (0.7071, 0.7071, -1.0), (0.8315, 0.5556, -1.0), (0.9239, 0.3827, -1.0), (0.9808, 0.1951, -1.0), (1.0, 0.0, -1.0), (0.9808, -0.1951, -1.0), (0.9239, -0.3827, -1.0), (0.8315, -0.5556, -1.0), (0.7071, -0.7071, -1.0), (0.5556, -0.8315, -1.0), (0.3827, -0.9239, -1.0), (0.1951, -0.9808, -1.0), (0.0, -1.0, -1.0), (-0.1951, -0.9808, -1.0), (-0.3827, -0.9239, -1.0), (-0.5556, -0.8315, -1.0), (-0.7071, -0.7071, -1.0), (-0.8315, -0.5556, -1.0), (-0.9239, -0.3827, -1.0), (-0.9808, -0.1951, -1.0), (-1.0, 0.0, -1.0), (-0.9808, 0.1951, -1.0), (-0.9239, 0.3827, -1.0), (-0.8315, 0.5556, -1.0), (-0.7071, 0.7071, -1.0), (-0.5556, 0.8315, -1.0), (-0.3827, 0.9239, -1.0), (-0.1951, 0.9808, -1.0)], [], [(96, 1, 3, 97), (97, 3, 5, 98), (98, 5, 7, 99), (99, 7, 9, 100), (100, 9, 11, 101), (101, 11, 13, 102), (102, 13, 15, 103), (103, 15, 17, 104), (104, 17, 19, 105), (105, 19, 21, 106), (106, 21, 23, 107), (107, 23, 25, 108), (108, 25, 27, 109), (109, 27, 29, 110), (110, 29, 31, 111), (111, 31, 33, 112), (112, 33, 35, 113), (113, 35, 37, 114), (114, 37, 39, 115), (115, 39, 41, 116), (116, 41, 43, 117), (117, 43, 45, 118), (118, 45, 47, 119), (119, 47, 49, 120), (120, 49, 51, 121), (121, 51, 53, 122), (122, 53, 55, 123), (123, 55, 57, 124), (124, 57, 59, 125), (125, 59, 61, 126), (3, 1, 63, 61, 59, 57, 55, 53, 51, 49, 47, 45, 43, 41, 39, 37, 35, 33, 31, 29, 27, 25, 23, 21, 19, 17, 15, 13, 11, 9, 7, 5), (126, 61, 63, 127), (127, 63, 1, 96), (0, 2, 4, 6, 8, 10, 12, 14, 16, 18, 20, 22, 24, 26, 28, 30, 32, 34, 36, 38, 40, 42, 44, 46, 48, 50, 52, 54, 56, 58, 60, 62), (158, 95, 64, 159), (157, 94, 95, 158), (156, 93, 94, 157), (155, 92, 93, 156), (154, 91, 92, 155), (153, 90, 91, 154), (152, 89, 90, 153), (151, 88, 89, 152), (150, 87, 88, 151), (149, 86, 87, 150), (148, 85, 86, 149), (147, 84, 85, 148), (146, 83, 84, 147), (145, 82, 83, 146), (144, 81, 82, 145), (143, 80, 81, 144), (142, 79, 80, 143), (141, 78, 79, 142), (140, 77, 78, 141), (139, 76, 77, 140), (138, 75, 76, 139), (137, 74, 75, 138), (136, 73, 74, 137), (135, 72, 73, 136), (134, 71, 72, 135), (133, 70, 71, 134), (132, 69, 70, 133), (131, 68, 69, 132), (130, 67, 68, 131), (129, 66, 67, 130), (128, 65, 66, 129), (159, 64, 65, 128), (95, 127, 96, 64), (94, 126, 127, 95), (93, 125, 126, 94), (92, 124, 125, 93), (91, 123, 124, 92), (90, 122, 123, 91), (89, 121, 122, 90), (88, 120, 121, 89), (87, 119, 120, 88), (86, 118, 119, 87), (85, 117, 118, 86), (84, 116, 117, 85), (83, 115, 116, 84), (82, 114, 115, 83), (81, 113, 114, 82), (80, 112, 113, 81), (79, 111, 112, 80), (78, 110, 111, 79), (77, 109, 110, 78), (76, 108, 109, 77), (75, 107, 108, 76), (74, 106, 107, 75), (73, 105, 106, 74), (72, 104, 105, 73), (71, 103, 104, 72), (70, 102, 103, 71), (69, 101, 102, 70), (68, 100, 101, 69), (67, 99, 100, 68), (66, 98, 99, 67), (65, 97, 98, 66), (64, 96, 97, 65), (160, 159, 128, 161), (161, 128, 129, 162), (162, 129, 130, 163), (163, 130, 131, 164), (164, 131, 132, 165), (165, 132, 133, 166), (166, 133, 134, 167), (167, 134, 135, 168), (168, 135, 136, 169), (169, 136, 137, 170), (170, 137, 138, 171), (171, 138, 139, 172), (172, 139, 140, 173), (173, 140, 141, 174), (174, 141, 142, 175), (175, 142, 143, 176), (176, 143, 144, 177), (177, 144, 145, 178), (178, 145, 146, 179), (179, 146, 147, 180), (180, 147, 148, 181), (181, 148, 149, 182), (182, 149, 150, 183), (183, 150, 151, 184), (184, 151, 152, 185), (185, 152, 153, 186), (186, 153, 154, 187), (187, 154, 155, 188), (188, 155, 156, 189), (189, 156, 157, 190), (190, 157, 158, 191), (191, 158, 159, 160), (2, 0, 160, 161), (4, 2, 161, 162), (6, 4, 162, 163), (8, 6, 163, 164), (10, 8, 164, 165), (12, 10, 165, 166), (14, 12, 166, 167), (16, 14, 167, 168), (18, 16, 168, 169), (20, 18, 169, 170), (22, 20, 170, 171), (24, 22, 171, 172), (26, 24, 172, 173), (28, 26, 173, 174), (30, 28, 174, 175), (32, 30, 175, 176), (34, 32, 176, 177), (36, 34, 177, 178), (38, 36, 178, 179), (40, 38, 179, 180), (42, 40, 180, 181), (44, 42, 181, 182), (46, 44, 182, 183), (48, 46, 183, 184), (50, 48, 184, 185), (52, 50, 185, 186), (54, 52, 186, 187), (56, 54, 187, 188), (58, 56, 188, 189), (60, 58, 189, 190), (62, 60, 190, 191), (0, 62, 191, 160)])
_uv = me_cylinder.uv_layers.new(name='UVMap')
_uv.uv.foreach_set('vector', [1.0, 0.875, 1.0, 1.0, 0.9688, 1.0, 0.9688, 0.875, 0.9688, 0.875, 0.9688, 1.0, 0.9375, 1.0, 0.9375, 0.875, 0.9375, 0.875, 0.9375, 1.0, 0.9062, 1.0, 0.9062, 0.875, 0.9062, 0.875, 0.9062, 1.0, 0.875, 1.0, 0.875, 0.875, 0.875, 0.875, 0.875, 1.0, 0.8438, 1.0, 0.8438, 0.875, 0.8438, 0.875, 0.8438, 1.0, 0.8125, 1.0, 0.8125, 0.875, 0.8125, 0.875, 0.8125, 1.0, 0.7812, 1.0, 0.7812, 0.875, 0.7812, 0.875, 0.7812, 1.0, 0.75, 1.0, 0.75, 0.875, 0.75, 0.875, 0.75, 1.0, 0.7188, 1.0, 0.7188, 0.875, 0.7188, 0.875, 0.7188, 1.0, 0.6875, 1.0, 0.6875, 0.875, 0.6875, 0.875, 0.6875, 1.0, 0.6562, 1.0, 0.6562, 0.875, 0.6562, 0.875, 0.6562, 1.0, 0.625, 1.0, 0.625, 0.875, 0.625, 0.875, 0.625, 1.0, 0.5938, 1.0, 0.5938, 0.875, 0.5938, 0.875, 0.5938, 1.0, 0.5625, 1.0, 0.5625, 0.875, 0.5625, 0.875, 0.5625, 1.0, 0.5312, 1.0, 0.5312, 0.875, 0.5312, 0.875, 0.5312, 1.0, 0.5, 1.0, 0.5, 0.875, 0.5, 0.875, 0.5, 1.0, 0.4688, 1.0, 0.4688, 0.875, 0.4688, 0.875, 0.4688, 1.0, 0.4375, 1.0, 0.4375, 0.875, 0.4375, 0.875, 0.4375, 1.0, 0.4062, 1.0, 0.4063, 0.875, 0.4063, 0.875, 0.4062, 1.0, 0.375, 1.0, 0.375, 0.875, 0.375, 0.875, 0.375, 1.0, 0.3438, 1.0, 0.3438, 0.875, 0.3438, 0.875, 0.3438, 1.0, 0.3125, 1.0, 0.3125, 0.875, 0.3125, 0.875, 0.3125, 1.0, 0.2812, 1.0, 0.2812, 0.875, 0.2812, 0.875, 0.2812, 1.0, 0.25, 1.0, 0.25, 0.875, 0.25, 0.875, 0.25, 1.0, 0.2188, 1.0, 0.2188, 0.875, 0.2188, 0.875, 0.2188, 1.0, 0.1875, 1.0, 0.1875, 0.875, 0.1875, 0.875, 0.1875, 1.0, 0.1562, 1.0, 0.1562, 0.875, 0.1562, 0.875, 0.1562, 1.0, 0.125, 1.0, 0.125, 0.875, 0.125, 0.875, 0.125, 1.0, 0.09375, 1.0, 0.09375, 0.875, 0.09375, 0.875, 0.09375, 1.0, 0.0625, 1.0, 0.0625, 0.875, 0.2968, 0.4854, 0.25, 0.49, 0.2032, 0.4854, 0.1582, 0.4717, 0.1167, 0.4496, 0.08029, 0.4197, 0.05045, 0.3833, 0.02827, 0.3418, 0.01461, 0.2968, 0.01, 0.25, 0.01461, 0.2032, 0.02827, 0.1582, 0.05045, 0.1167, 0.08029, 0.08029, 0.1167, 0.05045, 0.1582, 0.02827, 0.2032, 0.01461, 0.25, 0.01, 0.2968, 0.01461, 0.3418, 0.02827, 0.3833, 0.05045, 0.4197, 0.08029, 0.4496, 0.1167, 0.4717, 0.1582, 0.4854, 0.2032, 0.49, 0.25, 0.4854, 0.2968, 0.4717, 0.3418, 0.4496, 0.3833, 0.4197, 0.4197, 0.3833, 0.4496, 0.3418, 0.4717, 0.0625, 0.875, 0.0625, 1.0, 0.03125, 1.0, 0.03125, 0.875, 0.03125, 0.875, 0.03125, 1.0, 0.0, 1.0, 0.0, 0.875, 0.75, 0.49, 0.7968, 0.4854, 0.8418, 0.4717, 0.8833, 0.4496, 0.9197, 0.4197, 0.9496, 0.3833, 0.9717, 0.3418, 0.9854, 0.2968, 0.99, 0.25, 0.9854, 0.2032, 0.9717, 0.1582, 0.9496, 0.1167, 0.9197, 0.08029, 0.8833, 0.05045, 0.8418, 0.02827, 0.7968, 0.01461, 0.75, 0.01, 0.7032, 0.01461, 0.6582, 0.02827, 0.6167, 0.05045, 0.5803, 0.08029, 0.5504, 0.1167, 0.5283, 0.1582, 0.5146, 0.2032, 0.51, 0.25, 0.5146, 0.2968, 0.5283, 0.3418, 0.5504, 0.3833, 0.5803, 0.4197, 0.6167, 0.4496, 0.6582, 0.4717, 0.7032, 0.4854, 0.03125, 0.625, 0.03125, 0.75, 0.0, 0.75, 0.0, 0.625, 0.0625, 0.625, 0.0625, 0.75, 0.03125, 0.75, 0.03125, 0.625, 0.09375, 0.625, 0.09375, 0.75, 0.0625, 0.75, 0.0625, 0.625, 0.125, 0.625, 0.125, 0.75, 0.09375, 0.75, 0.09375, 0.625, 0.1562, 0.625, 0.1562, 0.75, 0.125, 0.75, 0.125, 0.625, 0.1875, 0.625, 0.1875, 0.75, 0.1562, 0.75, 0.1562, 0.625, 0.2188, 0.625, 0.2188, 0.75, 0.1875, 0.75, 0.1875, 0.625, 0.25, 0.625, 0.25, 0.75, 0.2188, 0.75, 0.2188, 0.625, 0.2812, 0.625, 0.2813, 0.75, 0.25, 0.75, 0.25, 0.625, 0.3125, 0.625, 0.3125, 0.75, 0.2813, 0.75, 0.2812, 0.625, 0.3438, 0.625, 0.3437, 0.75, 0.3125, 0.75, 0.3125, 0.625, 0.375, 0.625, 0.375, 0.75, 0.3437, 0.75, 0.3438, 0.625, 0.4063, 0.625, 0.4063, 0.75, 0.375, 0.75, 0.375, 0.625, 0.4375, 0.625, 0.4375, 0.75, 0.4063, 0.75, 0.4063, 0.625, 0.4688, 0.625, 0.4687, 0.75, 0.4375, 0.75, 0.4375, 0.625, 0.5, 0.625, 0.5, 0.75, 0.4687, 0.75, 0.4688, 0.625, 0.5312, 0.625, 0.5312, 0.75, 0.5, 0.75, 0.5, 0.625, 0.5625, 0.625, 0.5625, 0.75, 0.5312, 0.75, 0.5312, 0.625, 0.5938, 0.625, 0.5938, 0.75, 0.5625, 0.75, 0.5625, 0.625, 0.625, 0.625, 0.625, 0.75, 0.5938, 0.75, 0.5938, 0.625, 0.6562, 0.625, 0.6562, 0.75, 0.625, 0.75, 0.625, 0.625, 0.6875, 0.625, 0.6875, 0.75, 0.6562, 0.75, 0.6562, 0.625, 0.7188, 0.625, 0.7188, 0.75, 0.6875, 0.75, 0.6875, 0.625, 0.75, 0.625, 0.75, 0.75, 0.7188, 0.75, 0.7188, 0.625, 0.7813, 0.625, 0.7812, 0.75, 0.75, 0.75, 0.75, 0.625, 0.8125, 0.625, 0.8125, 0.75, 0.7812, 0.75, 0.7813, 0.625, 0.8438, 0.625, 0.8438, 0.75, 0.8125, 0.75, 0.8125, 0.625, 0.875, 0.625, 0.875, 0.75, 0.8438, 0.75, 0.8438, 0.625, 0.9062, 0.625, 0.9062, 0.75, 0.875, 0.75, 0.875, 0.625, 0.9375, 0.625, 0.9375, 0.75, 0.9062, 0.75, 0.9062, 0.625, 0.9688, 0.625, 0.9688, 0.75, 0.9375, 0.75, 0.9375, 0.625, 1.0, 0.625, 1.0, 0.75, 0.9688, 0.75, 0.9688, 0.625, 0.03125, 0.75, 0.03125, 0.875, 0.0, 0.875, 0.0, 0.75, 0.0625, 0.75, 0.0625, 0.875, 0.03125, 0.875, 0.03125, 0.75, 0.09375, 0.75, 0.09375, 0.875, 0.0625, 0.875, 0.0625, 0.75, 0.125, 0.75, 0.125, 0.875, 0.09375, 0.875, 0.09375, 0.75, 0.1562, 0.75, 0.1562, 0.875, 0.125, 0.875, 0.125, 0.75, 0.1875, 0.75, 0.1875, 0.875, 0.1562, 0.875, 0.1562, 0.75, 0.2188, 0.75, 0.2188, 0.875, 0.1875, 0.875, 0.1875, 0.75, 0.25, 0.75, 0.25, 0.875, 0.2188, 0.875, 0.2188, 0.75, 0.2813, 0.75, 0.2812, 0.875, 0.25, 0.875, 0.25, 0.75, 0.3125, 0.75, 0.3125, 0.875, 0.2812, 0.875, 0.2813, 0.75, 0.3437, 0.75, 0.3438, 0.875, 0.3125, 0.875, 0.3125, 0.75, 0.375, 0.75, 0.375, 0.875, 0.3438, 0.875, 0.3437, 0.75, 0.4063, 0.75, 0.4063, 0.875, 0.375, 0.875, 0.375, 0.75, 0.4375, 0.75, 0.4375, 0.875, 0.4063, 0.875, 0.4063, 0.75, 0.4687, 0.75, 0.4688, 0.875, 0.4375, 0.875, 0.4375, 0.75, 0.5, 0.75, 0.5, 0.875, 0.4688, 0.875, 0.4687, 0.75, 0.5312, 0.75, 0.5312, 0.875, 0.5, 0.875, 0.5, 0.75, 0.5625, 0.75, 0.5625, 0.875, 0.5312, 0.875, 0.5312, 0.75, 0.5938, 0.75, 0.5938, 0.875, 0.5625, 0.875, 0.5625, 0.75, 0.625, 0.75, 0.625, 0.875, 0.5938, 0.875, 0.5938, 0.75, 0.6562, 0.75, 0.6562, 0.875, 0.625, 0.875, 0.625, 0.75, 0.6875, 0.75, 0.6875, 0.875, 0.6562, 0.875, 0.6562, 0.75, 0.7188, 0.75, 0.7188, 0.875, 0.6875, 0.875, 0.6875, 0.75, 0.75, 0.75, 0.75, 0.875, 0.7188, 0.875, 0.7188, 0.75, 0.7812, 0.75, 0.7812, 0.875, 0.75, 0.875, 0.75, 0.75, 0.8125, 0.75, 0.8125, 0.875, 0.7812, 0.875, 0.7812, 0.75, 0.8438, 0.75, 0.8438, 0.875, 0.8125, 0.875, 0.8125, 0.75, 0.875, 0.75, 0.875, 0.875, 0.8438, 0.875, 0.8438, 0.75, 0.9062, 0.75, 0.9062, 0.875, 0.875, 0.875, 0.875, 0.75, 0.9375, 0.75, 0.9375, 0.875, 0.9062, 0.875, 0.9062, 0.75, 0.9688, 0.75, 0.9688, 0.875, 0.9375, 0.875, 0.9375, 0.75, 1.0, 0.75, 1.0, 0.875, 0.9688, 0.875, 0.9688, 0.75, 1.0, 0.5, 1.0, 0.625, 0.9688, 0.625, 0.9688, 0.5, 0.9688, 0.5, 0.9688, 0.625, 0.9375, 0.625, 0.9375, 0.5, 0.9375, 0.5, 0.9375, 0.625, 0.9062, 0.625, 0.9062, 0.5, 0.9062, 0.5, 0.9062, 0.625, 0.875, 0.625, 0.875, 0.5, 0.875, 0.5, 0.875, 0.625, 0.8438, 0.625, 0.8438, 0.5, 0.8438, 0.5, 0.8438, 0.625, 0.8125, 0.625, 0.8125, 0.5, 0.8125, 0.5, 0.8125, 0.625, 0.7813, 0.625, 0.7812, 0.5, 0.7812, 0.5, 0.7813, 0.625, 0.75, 0.625, 0.75, 0.5, 0.75, 0.5, 0.75, 0.625, 0.7188, 0.625, 0.7188, 0.5, 0.7188, 0.5, 0.7188, 0.625, 0.6875, 0.625, 0.6875, 0.5, 0.6875, 0.5, 0.6875, 0.625, 0.6562, 0.625, 0.6562, 0.5, 0.6562, 0.5, 0.6562, 0.625, 0.625, 0.625, 0.625, 0.5, 0.625, 0.5, 0.625, 0.625, 0.5938, 0.625, 0.5938, 0.5, 0.5938, 0.5, 0.5938, 0.625, 0.5625, 0.625, 0.5625, 0.5, 0.5625, 0.5, 0.5625, 0.625, 0.5312, 0.625, 0.5312, 0.5, 0.5312, 0.5, 0.5312, 0.625, 0.5, 0.625, 0.5, 0.5, 0.5, 0.5, 0.5, 0.625, 0.4688, 0.625, 0.4688, 0.5, 0.4688, 0.5, 0.4688, 0.625, 0.4375, 0.625, 0.4375, 0.5, 0.4375, 0.5, 0.4375, 0.625, 0.4063, 0.625, 0.4062, 0.5, 0.4062, 0.5, 0.4063, 0.625, 0.375, 0.625, 0.375, 0.5, 0.375, 0.5, 0.375, 0.625, 0.3438, 0.625, 0.3438, 0.5, 0.3438, 0.5, 0.3438, 0.625, 0.3125, 0.625, 0.3125, 0.5, 0.3125, 0.5, 0.3125, 0.625, 0.2812, 0.625, 0.2812, 0.5, 0.2812, 0.5, 0.2812, 0.625, 0.25, 0.625, 0.25, 0.5, 0.25, 0.5, 0.25, 0.625, 0.2188, 0.625, 0.2188, 0.5, 0.2188, 0.5, 0.2188, 0.625, 0.1875, 0.625, 0.1875, 0.5, 0.1875, 0.5, 0.1875, 0.625, 0.1562, 0.625, 0.1562, 0.5, 0.1562, 0.5, 0.1562, 0.625, 0.125, 0.625, 0.125, 0.5, 0.125, 0.5, 0.125, 0.625, 0.09375, 0.625, 0.09375, 0.5, 0.09375, 0.5, 0.09375, 0.625, 0.0625, 0.625, 0.0625, 0.5, 0.0625, 0.5, 0.0625, 0.625, 0.03125, 0.625, 0.03125, 0.5, 0.03125, 0.5, 0.03125, 0.625, 0.0, 0.625, 0.0, 0.5, 0.7968, 0.4854, 0.75, 0.49, 0.75, 0.49, 0.7968, 0.4854, 0.8418, 0.4717, 0.7968, 0.4854, 0.7968, 0.4854, 0.8418, 0.4717, 0.8833, 0.4496, 0.8418, 0.4717, 0.8418, 0.4717, 0.8833, 0.4496, 0.9197, 0.4197, 0.8833, 0.4496, 0.8833, 0.4496, 0.9197, 0.4197, 0.9496, 0.3833, 0.9197, 0.4197, 0.9197, 0.4197, 0.9496, 0.3833, 0.9717, 0.3418, 0.9496, 0.3833, 0.9496, 0.3833, 0.9717, 0.3418, 0.9854, 0.2968, 0.9717, 0.3418, 0.9717, 0.3418, 0.9854, 0.2968, 0.99, 0.25, 0.9854, 0.2968, 0.9854, 0.2968, 0.99, 0.25, 0.9854, 0.2032, 0.99, 0.25, 0.99, 0.25, 0.9854, 0.2032, 0.9717, 0.1582, 0.9854, 0.2032, 0.9854, 0.2032, 0.9717, 0.1582, 0.9496, 0.1167, 0.9717, 0.1582, 0.9717, 0.1582, 0.9496, 0.1167, 0.9197, 0.08029, 0.9496, 0.1167, 0.9496, 0.1167, 0.9197, 0.08029, 0.8833, 0.05045, 0.9197, 0.08029, 0.9197, 0.08029, 0.8833, 0.05045, 0.8418, 0.02827, 0.8833, 0.05045, 0.8833, 0.05045, 0.8418, 0.02827, 0.7968, 0.01461, 0.8418, 0.02827, 0.8418, 0.02827, 0.7968, 0.01461, 0.75, 0.01, 0.7968, 0.01461, 0.7968, 0.01461, 0.75, 0.01, 0.7032, 0.01461, 0.75, 0.01, 0.75, 0.01, 0.7032, 0.01461, 0.6582, 0.02827, 0.7032, 0.01461, 0.7032, 0.01461, 0.6582, 0.02827, 0.6167, 0.05045, 0.6582, 0.02827, 0.6582, 0.02827, 0.6167, 0.05045, 0.5803, 0.08029, 0.6167, 0.05045, 0.6167, 0.05045, 0.5803, 0.08029, 0.5504, 0.1167, 0.5803, 0.08029, 0.5803, 0.08029, 0.5504, 0.1167, 0.5283, 0.1582, 0.5504, 0.1167, 0.5504, 0.1167, 0.5283, 0.1582, 0.5146, 0.2032, 0.5283, 0.1582, 0.5283, 0.1582, 0.5146, 0.2032, 0.51, 0.25, 0.5146, 0.2032, 0.5146, 0.2032, 0.51, 0.25, 0.5146, 0.2968, 0.51, 0.25, 0.51, 0.25, 0.5146, 0.2968, 0.5283, 0.3418, 0.5146, 0.2968, 0.5146, 0.2968, 0.5283, 0.3418, 0.5504, 0.3833, 0.5283, 0.3418, 0.5283, 0.3418, 0.5504, 0.3833, 0.5803, 0.4197, 0.5504, 0.3833, 0.5504, 0.3833, 0.5803, 0.4197, 0.6167, 0.4496, 0.5803, 0.4197, 0.5803, 0.4197, 0.6167, 0.4496, 0.6582, 0.4717, 0.6167, 0.4496, 0.6167, 0.4496, 0.6582, 0.4717, 0.7032, 0.4854, 0.6582, 0.4717, 0.6582, 0.4717, 0.7032, 0.4854, 0.75, 0.49, 0.7032, 0.4854, 0.7032, 0.4854, 0.75, 0.49])
me_cylinder.materials.append(mat_material_001)
me_cylinder.update()

# ---- objects
ob_light = bpy.data.objects.new('Light', light_light)
ob_camera = bpy.data.objects.new('Camera', cam_camera)
ob_cube_001 = bpy.data.objects.new('Cube.001', me_cube_003)
ob_cylinder = bpy.data.objects.new('Cylinder', me_cylinder)

# ---- transforms, parenting, visibility, modifiers, constraints
ob_light.location = (4.421, -0.9554, 8.666)
ob_light.rotation_euler = (0.6503, 0.05522, 1.866)
ob_light.lock_rotations_4d = False
ob_light.empty_display_type = 'ARROWS'
ob_light.color = (0.0, 0.0, 0.0, 0.0)
ob_light.lineart.crease_threshold = 0.0
ob_camera.location = (7.359, -16.64, 16.61)
ob_camera.rotation_euler = (1.109, 0.0, 0.8149)
ob_camera.lock_rotations_4d = False
ob_camera.empty_display_type = 'ARROWS'
ob_camera.color = (0.0, 0.0, 0.0, 0.0)
ob_camera.display_type = 'WIRE'
ob_camera.lineart.crease_threshold = 0.0
ob_cube_001.location = (-0.02078, -0.2194, 12.86)
_m = ob_cube_001.modifiers.new('Subdivision', 'SUBSURF')
_m.levels = 3
_m.render_levels = 3
ob_cylinder.location = (-0.06595, -0.3213, 7.16)
ob_cylinder.scale = (0.5353, 0.5353, 6.751)
_m = ob_cylinder.modifiers.new('Subdivision', 'SUBSURF')
_m.levels = 3
_m.render_levels = 3

# ---- collection membership
col_collection.objects.link(ob_light)
col_collection.objects.link(ob_camera)
col_collection.objects.link(ob_cube_001)
col_collection.objects.link(ob_cylinder)

# ---- scene / render settings (as saved in the file)
scene.camera = ob_camera
scene.frame_start = 1; scene.frame_end = 250; scene.frame_set(215)
scene.render.engine = 'BLENDER_EEVEE_NEXT'
scene.cycles.sampling_pattern = 'TABULATED_SOBOL'
bpy.context.view_layer.update()
